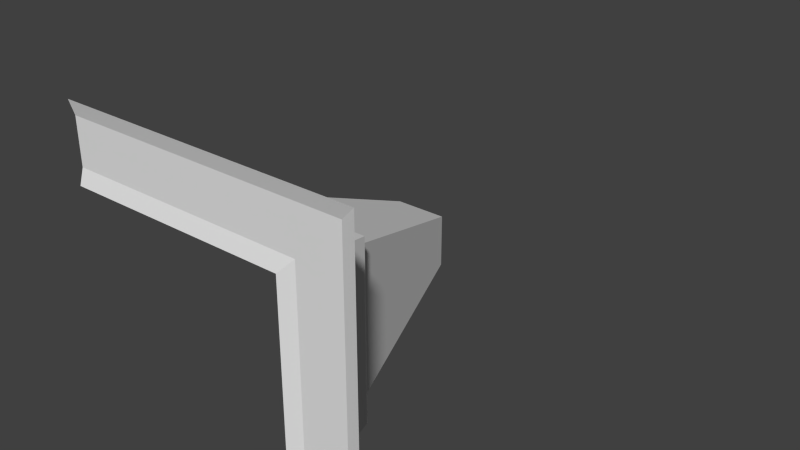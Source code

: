 # Source: 00_02_CornerInv.blend  (saved by Blender 2.78.0; exported with 4.5.12 LTS)
import bpy
from mathutils import Matrix  # noqa: F401  (used for matrix-valued properties, if any)

bpy.ops.wm.read_factory_settings(use_empty=True)
scene = bpy.context.scene
scene.name = 'Scene'

# ---- collections
col_collection_1 = bpy.data.collections.new('Collection 1'); scene.collection.children.link(col_collection_1)

# ---- world
world_world = bpy.data.worlds.new('World'); scene.world = world_world
world_world.color = (0.05088, 0.05088, 0.05088)
world_world.use_sun_shadow = False
world_world.sun_shadow_jitter_overblur = 0.0
world_world.cycles.sampling_method = 'NONE'
world_world.cycles.sample_map_resolution = 256

# ---- meshes
me_plane_043 = bpy.data.meshes.new('Plane.043')
me_plane_043.from_pydata([(0.5, 5.009e-08, -1.0), (0.5, -3.618e-07, 0.5), (0.25, 0.9, -1.0), (0.25, 0.9, 0.25), (0.1, 1.0, -1.0), (0.1, 1.0, 0.1), (-0.6, 2.7, -1.0), (-0.6, 2.7, -0.6), (-0.75, 2.9, -1.0), (-0.75, 2.9, -0.75), (-1.0, 3.0, -1.0), (0.6, 0.03, -1.0), (0.6, 0.03, 0.6), (0.9, 0.03, -1.0), (0.9, 0.03, 0.9), (1.0, -3.534e-08, -1.0), (1.0, -4.256e-07, 1.0), (-1.0, -1.055e-07, 0.5), (-1.0, 0.9, 0.25), (-1.0, 1.0, 0.1), (-1.0, 2.7, -0.6), (-1.0, 2.9, -0.75), (-1.0, 0.03, 0.6), (-1.0, 0.03, 0.9), (-1.0, -8.387e-08, 1.0)], [], [(1, 0, 2, 3), (3, 2, 4, 5), (5, 4, 6, 7), (7, 6, 8, 9), (19, 5, 7, 20), (0, 1, 12, 11), (11, 12, 14, 13), (13, 14, 16, 15), (18, 3, 5, 19), (17, 1, 3, 18), (20, 7, 9, 21), (1, 17, 22, 12), (12, 22, 23, 14), (14, 23, 24, 16), (9, 8, 10), (21, 9, 10)])
_uv = me_plane_043.uv_layers.new(name='UVMap')
_uv.uv.foreach_set('vector', [0.3918, 0.7696, 0.5, 0.7696, 0.5, 0.8345, 0.4099, 0.8345, 0.4099, 0.8345, 0.5, 0.8345, 0.5, 0.8418, 0.4207, 0.8418, 0.4207, 0.8418, 0.5, 0.8418, 0.5, 0.9643, 0.4711, 0.9643, 0.4711, 0.9643, 0.5, 0.9643, 0.5, 0.9788, 0.482, 0.9788, 0.25, 0.8417, 0.3292, 0.8417, 0.2788, 0.9641, 0.25, 0.9641, 0.3946, 0.9574, 0.3946, 0.8984, 0.3985, 0.8945, 0.3985, 0.9574, 0.3985, 0.9574, 0.3985, 0.8945, 0.4103, 0.8827, 0.4103, 0.9574, 0.4103, 0.9574, 0.4103, 0.8827, 0.4142, 0.8788, 0.4142, 0.9574, 0.25, 0.8345, 0.34, 0.8345, 0.3292, 0.8417, 0.25, 0.8417, 0.25, 0.7697, 0.358, 0.7697, 0.34, 0.8345, 0.25, 0.8345, 0.25, 0.9641, 0.2788, 0.9641, 0.268, 0.9785, 0.25, 0.9785, 0.3946, 0.8984, 0.3357, 0.8984, 0.3357, 0.8945, 0.3985, 0.8945, 0.3985, 0.8945, 0.3357, 0.8945, 0.3357, 0.8827, 0.4103, 0.8827, 0.4103, 0.8827, 0.3357, 0.8827, 0.3357, 0.8788, 0.4142, 0.8788, 0.482, 0.9788, 0.5, 0.9788, 0.5, 0.986, 0.25, 0.9785, 0.268, 0.9785, 0.25, 0.9857])
me_plane_043.use_remesh_preserve_volume = False
me_plane_043.use_remesh_preserve_attributes = False
me_plane_043.use_mirror_vertex_groups = False
me_plane_043.update()

# ---- objects
ob_00_02_cornerinv = bpy.data.objects.new('00_02_CornerInv', me_plane_043)

# ---- transforms, parenting, visibility, modifiers, constraints
ob_00_02_cornerinv.location = (0.0, 0.0, 0.0)
ob_00_02_cornerinv.lineart.crease_threshold = 0.0

# ---- collection membership
col_collection_1.objects.link(ob_00_02_cornerinv)

# ---- scene / render settings (as saved in the file)
scene.frame_start = 1; scene.frame_end = 250; scene.frame_set(1)
scene.render.engine = 'BLENDER_EEVEE_NEXT'
scene.render.resolution_percentage = 50
scene.render.dither_intensity = 0.0
scene.cycles.use_denoising = False
scene.cycles.samples = 10
scene.cycles.sampling_pattern = 'TABULATED_SOBOL'
scene.cycles.light_sampling_threshold = 0.0
scene.cycles.use_adaptive_sampling = False
scene.cycles.use_light_tree = False
scene.cycles.blur_glossy = 0.0
scene.cycles.pixel_filter_type = 'GAUSSIAN'
scene.cycles.sample_clamp_indirect = 0.0
scene.view_settings.view_transform = 'Standard'
bpy.context.view_layer.update()

# ---- added for rendering (the .blend has no active camera and no usable light): camera, sun
cam_auto = bpy.data.cameras.new('AutoCamera')
cam_auto.lens = 50.0
cam_auto.sensor_width = 36.0
cam_auto.clip_end = 1000.0
ob_auto_camera = bpy.data.objects.new('AutoCamera', cam_auto)
scene.collection.objects.link(ob_auto_camera)
ob_auto_camera.location = (3.81481, -3.07777, 3.05184)
ob_auto_camera.rotation_euler = (1.09748, -7.21219e-08, 0.694738)
scene.camera = ob_auto_camera
light_auto_sun = bpy.data.lights.new('AutoSun', 'SUN')
light_auto_sun.energy = 3.0
light_auto_sun.angle = 0.0523599
ob_auto_sun = bpy.data.objects.new('AutoSun', light_auto_sun)
scene.collection.objects.link(ob_auto_sun)
ob_auto_sun.rotation_euler = (0.872665, 0.174533, 0.523599)
bpy.context.view_layer.update()
